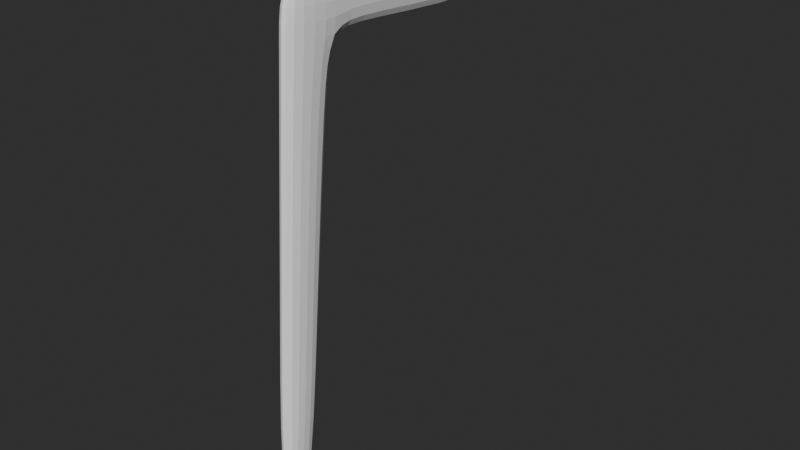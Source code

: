 # Source: chair.blend  (saved by Blender 3.1.7; exported with 4.5.12 LTS)
import bpy
from mathutils import Matrix  # noqa: F401  (used for matrix-valued properties, if any)

bpy.ops.wm.read_factory_settings(use_empty=True)
scene = bpy.context.scene
scene.name = 'Scene'

# ---- collections
col_collection = bpy.data.collections.new('Collection'); scene.collection.children.link(col_collection)

# ---- world
world_world = bpy.data.worlds.new('World'); scene.world = world_world
world_world.use_nodes = True; world_world.node_tree.nodes.clear()
_N = world_world.node_tree.nodes; _L = world_world.node_tree.links
n0 = _N.new('ShaderNodeOutputWorld'); n0.name = 'World Output'; n0.location = (300, 300)
n1 = _N.new('ShaderNodeBackground'); n1.name = 'Background'; n1.location = (10, 300)
n1.inputs[0].default_value = (0.05088, 0.05088, 0.05088, 1.0)
n1.inputs[1].default_value = 0.5
_L.new(n1.outputs[0], n0.inputs[0])
n0.is_active_output = True
world_world.color = (0.05088, 0.05088, 0.05088)
world_world.use_sun_shadow = False
world_world.sun_shadow_jitter_overblur = 0.0

# ---- meshes
me_cube_002 = bpy.data.meshes.new('Cube.002')
me_cube_002.from_pydata([(-15.43, -1.059, -0.07968), (-15.43, 0.629, 27.15), (-15.43, 0.9413, -0.07968), (-15.43, 3.421, 27.1), (-14.42, -1.059, -0.07968), (-14.42, 0.629, 27.15), (-14.42, 0.9413, -0.07968), (-14.42, 3.421, 27.1), (-15.43, 0.4468, 24.21), (-15.43, 3.154, 24.17), (-14.42, 3.55, 23.78), (-14.42, 0.4468, 24.21), (-15.43, 16.54, 26.41), (-14.42, 16.54, 26.41), (-15.43, 16.32, 22.85), (-14.42, 16.32, 22.85), (-15.43, 4.813, 27.03), (-15.43, 4.55, 24.03), (-14.42, 4.55, 24.03), (-14.42, 4.813, 27.03), (-15.43, 2.048, 12.04), (-14.42, 2.048, 12.04), (-14.42, -0.3059, 12.07), (-15.43, -0.3059, 12.07), (-15.43, 0.3115, 22.03), (-15.43, 2.955, 21.99), (-14.42, 2.955, 21.99), (-14.42, 0.3115, 22.03)], [], [(8, 1, 3, 9), (17, 16, 12, 14), (10, 7, 5, 11), (11, 5, 1, 8), (2, 6, 4, 0), (7, 3, 1, 5), (27, 11, 8, 24), (26, 10, 11, 27), (25, 9, 10, 26), (24, 8, 9, 25), (14, 12, 13, 15), (18, 17, 14, 15), (16, 19, 13, 12), (19, 18, 15, 13), (7, 10, 18, 19), (3, 7, 19, 16), (10, 9, 17, 18), (9, 3, 16, 17), (0, 23, 20, 2), (2, 20, 21, 6), (6, 21, 22, 4), (4, 22, 23, 0), (23, 24, 25, 20), (20, 25, 26, 21), (21, 26, 27, 22), (22, 27, 24, 23)])
_uv = me_cube_002.uv_layers.new(name='UVMap')
_uv.uv.foreach_set('vector', [0.598, 0.0, 0.625, 0.0, 0.625, 0.25, 0.598, 0.25, 0.598, 0.25, 0.625, 0.25, 0.625, 0.25, 0.598, 0.25, 0.598, 0.5, 0.625, 0.5, 0.625, 0.75, 0.598, 0.75, 0.598, 0.75, 0.625, 0.75, 0.625, 1.0, 0.598, 1.0, 0.125, 0.5, 0.375, 0.5, 0.375, 0.75, 0.125, 0.75, 0.625, 0.5, 0.875, 0.5, 0.875, 0.75, 0.625, 0.75, 0.578, 0.75, 0.598, 0.75, 0.598, 1.0, 0.578, 1.0, 0.578, 0.5, 0.598, 0.5, 0.598, 0.75, 0.578, 0.75, 0.578, 0.25, 0.598, 0.25, 0.598, 0.5, 0.578, 0.5, 0.578, 0.0, 0.598, 0.0, 0.598, 0.25, 0.578, 0.25, 0.598, 0.25, 0.625, 0.25, 0.625, 0.5, 0.598, 0.5, 0.598, 0.5, 0.598, 0.25, 0.598, 0.25, 0.598, 0.5, 0.875, 0.5, 0.625, 0.5, 0.625, 0.5, 0.875, 0.5, 0.625, 0.5, 0.598, 0.5, 0.598, 0.5, 0.625, 0.5, 0.625, 0.5, 0.598, 0.5, 0.598, 0.5, 0.625, 0.5, 0.875, 0.5, 0.625, 0.5, 0.625, 0.5, 0.875, 0.5, 0.598, 0.5, 0.598, 0.25, 0.598, 0.25, 0.598, 0.5, 0.598, 0.25, 0.625, 0.25, 0.625, 0.25, 0.598, 0.25, 0.375, 0.0, 0.4865, 0.0, 0.4865, 0.25, 0.375, 0.25, 0.375, 0.25, 0.4865, 0.25, 0.4865, 0.5, 0.375, 0.5, 0.375, 0.5, 0.4865, 0.5, 0.4865, 0.75, 0.375, 0.75, 0.375, 0.75, 0.4865, 0.75, 0.4865, 1.0, 0.375, 1.0, 0.4865, 0.0, 0.578, 0.0, 0.578, 0.25, 0.4865, 0.25, 0.4865, 0.25, 0.578, 0.25, 0.578, 0.5, 0.4865, 0.5, 0.4865, 0.5, 0.578, 0.5, 0.578, 0.75, 0.4865, 0.75, 0.4865, 0.75, 0.578, 0.75, 0.578, 1.0, 0.4865, 1.0])
me_cube_002.use_remesh_fix_poles = True
me_cube_002.use_remesh_preserve_attributes = False
me_cube_002.update()

# ---- objects
ob_first = bpy.data.objects.new('first', None)
ob_second = bpy.data.objects.new('second', None)
ob_third = bpy.data.objects.new('third', None)
ob_cube = bpy.data.objects.new('Cube', me_cube_002)

# ---- transforms, parenting, visibility, modifiers, constraints
ob_first.location = (0.0, 0.0, 0.0)
ob_first.empty_display_type = 'IMAGE'
ob_first.empty_display_size = 5.0
ob_first.use_empty_image_alpha = True
ob_first.color = (1.0, 1.0, 1.0, 0.5)
ob_second.location = (0.0, -2.496, 2.035)
ob_second.rotation_euler = (1.571, 0.0, 0.0)
ob_second.empty_display_type = 'IMAGE'
ob_second.empty_display_size = 5.0
ob_second.use_empty_image_alpha = True
ob_second.color = (1.0, 1.0, 1.0, 0.5)
ob_third.location = (-2.509, 0.0, 2.029)
ob_third.rotation_euler = (-1.571, 3.142, -1.571)
ob_third.empty_display_type = 'IMAGE'
ob_third.empty_display_size = 5.0
ob_third.use_empty_image_alpha = True
ob_third.color = (1.0, 1.0, 1.0, 0.5)
ob_cube.location = (1.925e-18, -1.069, 0.00867)
ob_cube.scale = (0.08548, 0.08548, 0.08548)
_m = ob_cube.modifiers.new('Subdivision', 'SUBSURF')
_m.levels = 3

# ---- collection membership
col_collection.objects.link(ob_first)
col_collection.objects.link(ob_second)
col_collection.objects.link(ob_third)
col_collection.objects.link(ob_cube)

# ---- scene / render settings (as saved in the file)
scene.frame_start = 1; scene.frame_end = 250; scene.frame_set(7)
scene.render.engine = 'BLENDER_EEVEE_NEXT'
scene.cycles.sampling_pattern = 'TABULATED_SOBOL'
scene.cycles.use_light_tree = False
scene.view_settings.view_transform = 'Filmic'
bpy.context.view_layer.update()

# ---- added for rendering (the .blend has no active camera and no usable light): camera, sun
cam_auto = bpy.data.cameras.new('AutoCamera')
cam_auto.lens = 50.0
cam_auto.sensor_width = 36.0
cam_auto.clip_end = 1000.0
ob_auto_camera = bpy.data.objects.new('AutoCamera', cam_auto)
scene.collection.objects.link(ob_auto_camera)
ob_auto_camera.location = (1.28968, -3.48553, 3.21809)
ob_auto_camera.rotation_euler = (1.09748, -7.21219e-08, 0.694738)
scene.camera = ob_auto_camera
light_auto_sun = bpy.data.lights.new('AutoSun', 'SUN')
light_auto_sun.energy = 3.0
light_auto_sun.angle = 0.0523599
ob_auto_sun = bpy.data.objects.new('AutoSun', light_auto_sun)
scene.collection.objects.link(ob_auto_sun)
ob_auto_sun.rotation_euler = (0.872665, 0.174533, 0.523599)
bpy.context.view_layer.update()
